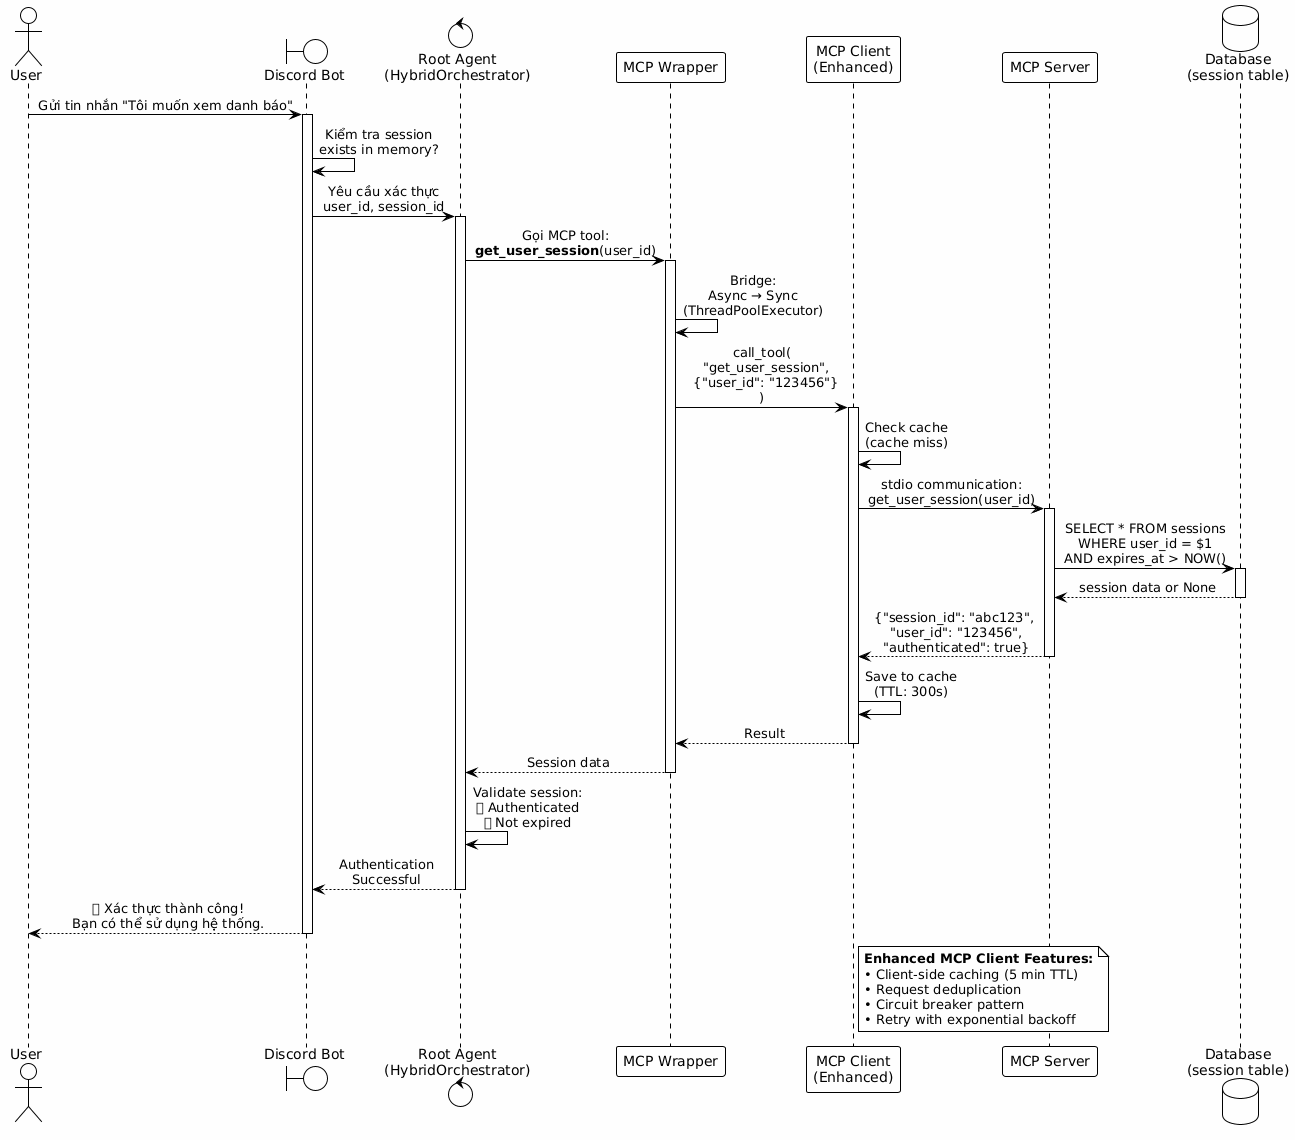

The diagram above was rendered by PlantUML. Its source (embedded in the PNG):
@startuml
!theme plain
skinparam backgroundColor #FEFEFE
skinparam sequenceMessageAlign center
skinparam shadowing false

actor "User" as User
boundary "Discord Bot" as Bot
control "Root Agent\n(HybridOrchestrator)" as Root
participant "MCP Wrapper" as Wrapper
participant "MCP Client\n(Enhanced)" as Client
participant "MCP Server" as Server
database "Database\n(session table)" as DB

User -> Bot: Gửi tin nhắn "Tôi muốn xem danh báo"
activate Bot

Bot -> Bot: Kiểm tra session\nexists in memory?
Bot -> Root: Yêu cầu xác thực\nuser_id, session_id
activate Root

Root -> Wrapper: Gọi MCP tool:\n**get_user_session**(user_id)
activate Wrapper

Wrapper -> Wrapper: Bridge:\nAsync → Sync\n(ThreadPoolExecutor)

Wrapper -> Client: call_tool(\n  "get_user_session",\n  {"user_id": "123456"}\n)
activate Client

Client -> Client: Check cache\n(cache miss)

Client -> Server: stdio communication:\nget_user_session(user_id)
activate Server

Server -> DB: SELECT * FROM sessions\nWHERE user_id = $1\nAND expires_at > NOW()
activate DB

DB --> Server: session data or None
deactivate DB

Server --> Client: {"session_id": "abc123",\n "user_id": "123456",\n "authenticated": true}
deactivate Server

Client -> Client: Save to cache\n(TTL: 300s)

Client --> Wrapper: Result
deactivate Client

Wrapper --> Root: Session data
deactivate Wrapper

Root -> Root: Validate session:\n✅ Authenticated\n✅ Not expired

Root --> Bot: Authentication\nSuccessful
deactivate Root

Bot --> User: ✅ Xác thực thành công!\nBạn có thể sử dụng hệ thống.
deactivate Bot

note right of Client
  **Enhanced MCP Client Features:**
  • Client-side caching (5 min TTL)
  • Request deduplication
  • Circuit breaker pattern
  • Retry with exponential backoff
end note
@enduml